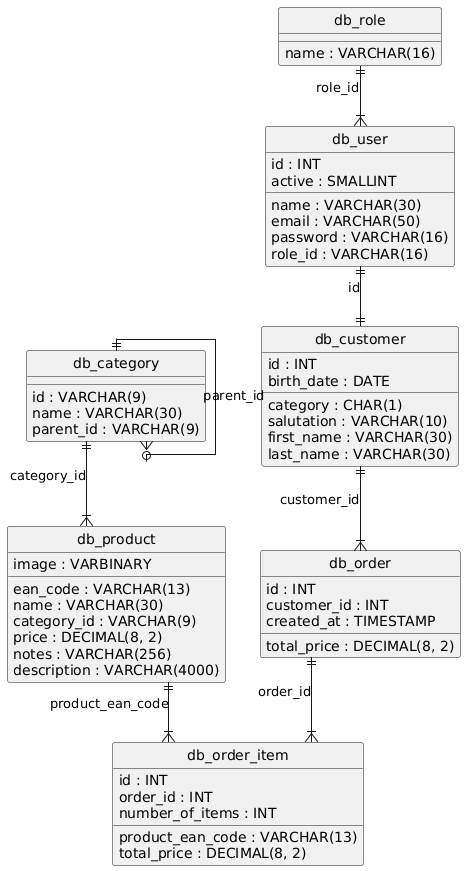

The diagram above was rendered by PlantUML. Its source (embedded in the PNG):
@startuml
hide circle
skinparam linetype ortho

entity "db_category" as db_category {
  id : VARCHAR(9)
  name : VARCHAR(30)
  parent_id : VARCHAR(9)
}

entity "db_product" as db_product {
  ean_code : VARCHAR(13)
  name : VARCHAR(30)
  category_id : VARCHAR(9)
  price : DECIMAL(8, 2)
  notes : VARCHAR(256)
  description : VARCHAR(4000)
  image : VARBINARY
}

entity "db_role" as db_role {
  name : VARCHAR(16)
}

entity "db_user" as db_user {
  id : INT
  name : VARCHAR(30)
  email : VARCHAR(50)
  password : VARCHAR(16)
  role_id : VARCHAR(16)
  active : SMALLINT
}

entity "db_customer" as db_customer {
  id : INT
  category : CHAR(1)
  salutation : VARCHAR(10)
  first_name : VARCHAR(30)
  last_name : VARCHAR(30)
  birth_date : DATE
}

entity "db_order" as db_order {
  id : INT
  customer_id : INT
  total_price : DECIMAL(8, 2)
  created_at : TIMESTAMP
}

entity "db_order_item" as db_order_item {
  id : INT
  order_id : INT
  number_of_items : INT
  product_ean_code : VARCHAR(13)
  total_price : DECIMAL(8, 2)
}

db_category ||--o{ db_category : "parent_id"
db_category ||--|{ db_product : "category_id"
db_role ||--|{ db_user : "role_id"
db_user ||--|| db_customer : "id"
db_customer ||--|{ db_order : "customer_id"
db_order ||--|{ db_order_item : "order_id"
db_product ||--|{ db_order_item : "product_ean_code"
@enduml